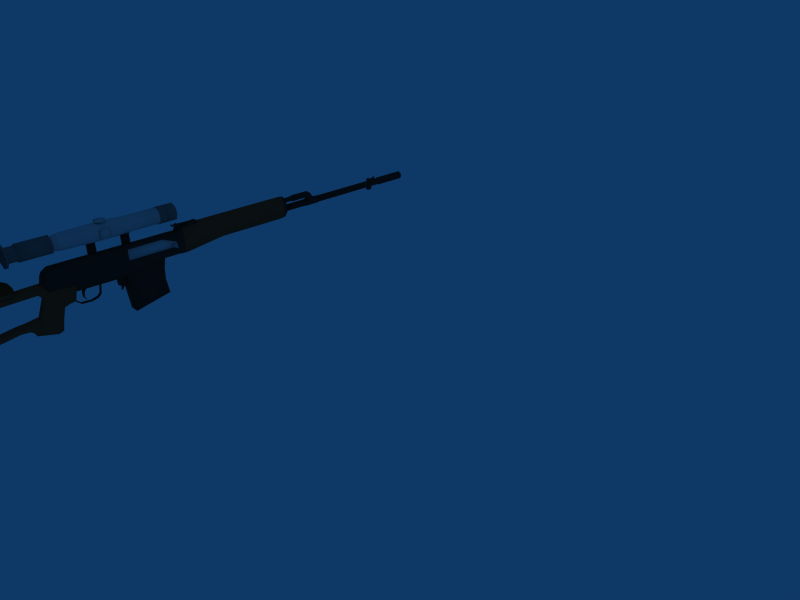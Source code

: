 # Source: dragunov.blend  (saved by Blender 2.91.10; exported with 4.5.12 LTS)
import bpy
from mathutils import Matrix  # noqa: F401  (used for matrix-valued properties, if any)

bpy.ops.wm.read_factory_settings(use_empty=True)
scene = bpy.context.scene
scene.name = 'Scene'

# ---- collections
col_collection_1 = bpy.data.collections.new('Collection 1'); scene.collection.children.link(col_collection_1)

# ---- materials (node trees are filled in below, after node groups)
mat_material = bpy.data.materials.new('Material')
mat_material.alpha_threshold = 0.0
mat_material.diffuse_color = (0.4836, 0.2507, 0.1655, 1.0)
mat_material.roughness = 0.5
mat_material.line_color = (0.0, 0.0, 0.0, 1.0)
mat_material_001 = bpy.data.materials.new('Material.001')
mat_material_001.alpha_threshold = 0.0
mat_material_001.diffuse_color = (0.1591, 0.1574, 0.1567, 1.0)
mat_material_001.roughness = 0.5
mat_material_001.line_color = (0.0, 0.0, 0.0, 1.0)
mat_material_002 = bpy.data.materials.new('Material.002')
mat_material_002.alpha_threshold = 0.0
mat_material_002.diffuse_color = (0.7635, 0.7635, 0.7635, 1.0)
mat_material_002.roughness = 0.5
mat_material_002.line_color = (0.0, 0.0, 0.0, 1.0)
mat_material_003 = bpy.data.materials.new('Material.003')
mat_material_003.alpha_threshold = 0.0
mat_material_003.diffuse_color = (0.42, 0.42, 0.42, 1.0)
mat_material_003.roughness = 0.5
mat_material_003.line_color = (0.0, 0.0, 0.0, 1.0)
mat_material_004 = bpy.data.materials.new('Material.004')
mat_material_004.alpha_threshold = 0.0
mat_material_004.diffuse_color = (0.2737, 0.1743, 0.09016, 1.0)
mat_material_004.roughness = 0.5
mat_material_004.line_color = (0.0, 0.0, 0.0, 1.0)

# ---- material node trees

# ---- world
world_world = bpy.data.worlds.new('World'); scene.world = world_world
world_world.color = (0.05656, 0.2208, 0.4)
world_world.use_sun_shadow = False
world_world.sun_shadow_jitter_overblur = 0.0
world_world.cycles.sampling_method = 'MANUAL'
world_world.cycles.sample_map_resolution = 256

# ---- cameras
cam_camera = bpy.data.cameras.new('Camera')
cam_camera.passepartout_alpha = 0.2
cam_camera.clip_end = 100.0
cam_camera.lens = 35.0
cam_camera.ortho_scale = 7.314
cam_camera.show_passepartout = False
cam_camera.show_safe_areas = True
cam_camera.dof.focus_distance = 0.0
cam_camera.dof.aperture_fstop = 128.0

# ---- lights
light_spot = bpy.data.lights.new('Spot', 'POINT')
light_spot.transmission_factor = 0.0
light_spot.cutoff_distance = 30.0
light_spot.energy = 100.0
light_spot.shadow_buffer_clip_start = 1.001
light_spot.shadow_soft_size = 1.0
light_spot.shadow_maximum_resolution = 0.006
light_spot.use_absolute_resolution = True
light_spot.cycles.use_multiple_importance_sampling = False

# ---- meshes
me_cube = bpy.data.meshes.new('Cube')
me_cube.from_pydata([(-4.784, -4.414, -0.005834), (-4.762, -4.414, -0.07551), (-4.918, -4.414, -0.07551), (-4.895, -4.414, -0.005834), (-4.84, -4.414, 0.02303), (-4.784, -4.953, -0.01724), (-4.762, -4.946, -0.07015), (-4.918, -4.946, -0.07015), (-4.895, -4.953, -0.01724), (-4.84, -4.955, 0.01162), (-4.762, -4.795, -0.07551), (-4.784, -4.795, -0.005834), (-4.918, -4.795, -0.07551), (-4.895, -4.795, -0.005834), (-4.84, -4.795, 0.02303), (-4.84, -4.001, 0.02303), (-4.895, -4.001, -0.005834), (-4.918, -4.001, -0.07551), (-4.762, -4.001, -0.07551), (-4.784, -4.001, -0.005834), (-4.769, -3.068, 0.01141), (-4.762, -3.068, -0.05826), (-4.918, -3.068, -0.05826), (-4.91, -3.068, 0.01141), (-4.84, -3.068, 0.04027), (-4.918, -3.068, -0.097), (-4.762, -3.068, -0.097), (-4.762, -4.0, -0.1143), (-4.918, -4.0, -0.1143), (-4.918, -4.795, -0.1143), (-4.762, -4.795, -0.1143), (-4.918, -4.943, -0.1143), (-4.762, -4.943, -0.1143), (-4.918, -4.415, -0.1128), (-4.762, -4.415, -0.1128), (-4.772, -4.415, -0.1461), (-4.918, -4.415, -0.1461), (-4.762, -4.93, -0.24), (-4.918, -4.93, -0.24), (-4.762, -4.786, -0.2514), (-4.918, -4.786, -0.2514), (-4.918, -4.0, -0.1443), (-4.772, -4.0, -0.1443), (-4.772, -3.068, -0.127), (-4.918, -3.068, -0.127), (-4.762, -4.757, -0.07551), (-4.784, -4.757, -0.005834), (-4.918, -4.757, -0.07551), (-4.895, -4.757, -0.005834), (-4.84, -4.757, 0.02303), (-4.918, -4.757, -0.1141), (-4.762, -4.757, -0.1141), (-4.772, -4.757, -0.1484), (-4.918, -4.757, -0.1484), (-4.762, -4.43, -0.07551), (-4.784, -4.43, -0.005834), (-4.918, -4.43, -0.07551), (-4.895, -4.43, -0.005834), (-4.84, -4.43, 0.02303), (-4.918, -4.431, -0.1129), (-4.762, -4.431, -0.1129), (-4.772, -4.431, -0.1474), (-4.918, -4.431, -0.1474), (-4.806, -4.415, -0.1561), (-4.806, -4.0, -0.1543), (-4.806, -3.068, -0.137), (-4.806, -4.757, -0.1584), (-4.806, -4.431, -0.1574), (-4.874, -4.415, -0.1625), (-4.874, -4.0, -0.1607), (-4.874, -3.068, -0.1435), (-4.874, -4.757, -0.1648), (-4.889, -4.431, -0.1639), (-4.918, -4.396, -0.4316), (-4.918, -3.984, -0.4298), (-4.918, -4.411, -0.433), (-4.874, -4.396, -0.4331), (-4.874, -3.984, -0.4313), (-4.889, -4.411, -0.4344), (-4.806, -4.785, -0.2448), (-4.874, -4.785, -0.2512), (-4.918, -3.995, -0.2416), (-4.918, -4.395, -0.2434), (-4.918, -4.41, -0.2448), (-4.874, -4.395, -0.2437), (-4.874, -3.995, -0.2419), (-4.889, -4.41, -0.245), (-4.762, -4.905, -0.4405), (-4.762, -4.753, -0.4454), (-4.918, -4.905, -0.4405), (-4.918, -4.753, -0.4454), (-4.874, -4.753, -0.4452), (-4.806, -4.753, -0.4387), (-4.762, -4.903, -0.5269), (-4.762, -4.676, -0.5298), (-4.918, -4.903, -0.5269), (-4.918, -4.676, -0.5298), (-4.874, -4.676, -0.5296), (-4.806, -4.676, -0.5231), (-4.918, -4.459, -0.5249), (-4.918, -3.98, -0.5231), (-4.918, -4.474, -0.5262), (-4.883, -4.459, -0.5264), (-4.887, -3.98, -0.5246), (-4.882, -4.471, -0.5277), (-4.762, -4.484, -0.5354), (-4.806, -4.477, -0.5287), (-4.762, -4.896, -0.6862), (-4.762, -4.668, -0.683), (-4.918, -4.896, -0.6862), (-4.918, -4.668, -0.683), (-4.918, -4.451, -0.6781), (-4.918, -3.932, -0.6182), (-4.918, -4.466, -0.6794), (-4.762, -4.466, -0.6791), (-4.883, -4.449, -0.6773), (-4.887, -3.931, -0.6181), (-4.882, -4.461, -0.6787), (-4.806, -4.465, -0.6776), (-4.762, -4.896, -0.7595), (-4.762, -4.655, -0.7467), (-4.918, -4.896, -0.7595), (-4.918, -4.655, -0.7467), (-4.918, -4.392, -0.7305), (-4.918, -3.854, -0.6649), (-4.918, -4.407, -0.7318), (-4.762, -4.407, -0.7314), (-4.882, -4.402, -0.731), (-4.887, -3.854, -0.6531), (-4.806, -4.406, -0.7299), (-4.762, -3.856, -0.6705), (-4.806, -3.855, -0.6572), (-4.762, -4.891, -0.8815), (-4.762, -4.628, -0.8475), (-4.918, -4.891, -0.8815), (-4.918, -4.628, -0.8475), (-4.918, -4.376, -0.8167), (-4.918, -3.843, -0.7348), (-4.918, -4.391, -0.818), (-4.762, -4.391, -0.8176), (-4.762, -3.845, -0.7404), (-4.789, -4.99, -0.05041), (-4.768, -4.983, -0.09893), (-4.911, -4.983, -0.09893), (-4.89, -4.99, -0.05041), (-4.84, -4.991, -0.02393), (-4.911, -4.98, -0.1394), (-4.768, -4.98, -0.1394), (-4.768, -4.968, -0.2547), (-4.911, -4.968, -0.2547), (-4.768, -4.946, -0.4386), (-4.911, -4.946, -0.4386), (-4.768, -4.944, -0.5179), (-4.911, -4.944, -0.5179), (-4.768, -4.937, -0.664), (-4.911, -4.937, -0.664), (-4.768, -4.938, -0.7312), (-4.911, -4.938, -0.7312), (-4.768, -4.933, -0.8411), (-4.911, -4.933, -0.8411), (-4.79, -4.885, -0.9062), (-4.79, -4.622, -0.8722), (-4.894, -4.885, -0.9062), (-4.894, -4.622, -0.8722), (-4.894, -4.385, -0.8426), (-4.894, -3.837, -0.7595), (-4.79, -4.385, -0.8423), (-4.79, -3.838, -0.765), (-4.794, -4.927, -0.8658), (-4.89, -4.927, -0.8658), (-4.762, -3.479, -0.6105), (-4.806, -3.478, -0.5972), (-4.887, -3.477, -0.5931), (-4.918, -3.477, -0.6049), (-4.918, -3.466, -0.6748), (-4.762, -3.468, -0.6804), (-4.894, -3.46, -0.6995), (-4.79, -3.462, -0.705), (-4.762, -3.308, -0.5996), (-4.806, -3.307, -0.5862), (-4.887, -3.305, -0.5815), (-4.918, -3.305, -0.5933), (-4.918, -3.305, -0.679), (-4.762, -3.308, -0.6853), (-4.894, -3.303, -0.7097), (-4.79, -3.306, -0.7159), (-4.762, -3.128, -0.5734), (-4.806, -3.127, -0.5591), (-4.887, -3.123, -0.5518), (-4.918, -3.123, -0.5634), (-4.918, -3.218, -0.7143), (-4.762, -3.218, -0.7129), (-4.894, -3.229, -0.7666), (-4.79, -3.234, -0.7765), (-4.738, -2.967, -0.004625), (-4.734, -2.912, -0.1062), (-4.945, -2.912, -0.1062), (-4.941, -2.967, -0.004625), (-4.84, -2.968, 0.04495), (-4.918, -2.992, -0.147), (-4.762, -2.992, -0.147), (-4.772, -2.989, -0.189), (-4.918, -2.989, -0.189), (-4.806, -3.002, -0.203), (-4.874, -3.004, -0.2121), (-4.772, -2.947, -0.2504), (-4.806, -2.998, -0.2488), (-4.874, -3.0, -0.2487), (-4.918, -2.947, -0.2504), (-4.806, -3.109, -0.5311), (-4.772, -3.074, -0.5583), (-4.874, -3.109, -0.531), (-4.918, -3.074, -0.5583), (-4.734, -2.512, -0.1351), (-4.772, -2.587, -0.3529), (-4.945, -2.512, -0.1351), (-4.918, -2.587, -0.3529), (-4.734, -2.458, -0.1621), (-4.772, -2.487, -0.3622), (-4.945, -2.458, -0.1621), (-4.918, -2.487, -0.3622), (-4.772, -2.729, -0.3124), (-4.734, -2.696, -0.1217), (-4.945, -2.696, -0.1217), (-4.918, -2.729, -0.3124), (-4.772, -2.604, -0.4354), (-4.772, -2.5, -0.4215), (-4.918, -2.5, -0.4215), (-4.918, -2.604, -0.4354), (-4.772, -2.705, -0.4582), (-4.918, -2.705, -0.4582), (-4.918, -3.207, -0.7732), (-4.894, -3.218, -0.8255), (-4.762, -3.208, -0.7718), (-4.79, -3.218, -0.8252), (-4.918, -2.835, -0.8721), (-4.894, -2.873, -0.9145), (-4.762, -2.834, -0.8723), (-4.79, -2.873, -0.9143), (-4.806, -3.054, -0.3899), (-4.772, -3.01, -0.4043), (-4.874, -3.055, -0.3898), (-4.918, -3.01, -0.4043), (-4.772, -2.778, -0.6584), (-4.918, -2.778, -0.6584), (-4.819, -2.598, -0.4591), (-4.819, -2.515, -0.4426), (-4.869, -2.515, -0.4426), (-4.869, -2.598, -0.4591), (-4.819, -2.686, -0.4929), (-4.869, -2.686, -0.4929), (-4.819, -2.745, -0.7067), (-4.816, -2.784, -0.896), (-4.869, -2.745, -0.7067), (-4.869, -2.784, -0.8958), (-4.846, -4.622, -0.1359), (-4.846, -4.595, -0.1359), (-4.869, -4.582, -0.1359), (-4.893, -4.595, -0.1359), (-4.893, -4.622, -0.1359), (-4.869, -4.636, -0.1359), (-4.846, -4.622, -0.5667), (-4.846, -4.595, -0.5667), (-4.869, -4.582, -0.5667), (-4.893, -4.595, -0.5667), (-4.893, -4.622, -0.5667), (-4.869, -4.636, -0.5667), (-4.869, -4.609, -0.1359), (-4.869, -4.609, -0.5667), (-4.762, -0.5287, 0.2627), (-4.729, -0.5287, 0.1898), (-4.95, -0.5287, 0.1898), (-4.918, -0.5287, 0.2627), (-4.84, -0.5287, 0.2928), (-4.762, -2.811, 0.2627), (-4.729, -2.811, 0.1898), (-4.95, -2.811, 0.1898), (-4.918, -2.811, 0.2627), (-4.84, -2.811, 0.2928), (-4.84, -2.811, 0.1898), (-4.84, -2.949, 0.123), (-4.84, -2.918, 0.226), (-4.918, -2.911, 0.1958), (-4.95, -2.932, 0.123), (-4.729, -2.932, 0.123), (-4.762, -2.911, 0.1958), (-4.76, -3.002, -0.1241), (-4.919, -3.002, -0.1241), (-4.84, -3.019, -0.1241), (-4.95, -2.811, -0.02159), (-4.729, -2.811, -0.02159), (-4.95, -0.5287, -0.01996), (-4.729, -0.5287, -0.01996), (-4.936, -2.813, -0.1203), (-4.95, -0.5306, -0.118), (-4.744, -2.813, -0.1203), (-4.729, -0.5306, -0.118), (-4.729, -2.446, 0.2343), (-4.762, -2.446, 0.2627), (-4.95, -2.446, 0.2343), (-4.918, -2.446, 0.2627), (-4.84, -2.446, 0.2928), (-4.95, -2.446, -0.02133), (-4.729, -2.446, -0.02133), (-4.936, -2.445, -0.1211), (-4.744, -2.445, -0.1211), (-4.729, -0.845, 0.2278), (-4.762, -0.845, 0.2627), (-4.95, -0.845, 0.2278), (-4.918, -0.845, 0.2627), (-4.84, -0.845, 0.2928), (-4.95, -0.845, 0.01783), (-4.729, -0.845, 0.01783), (-4.95, -0.8464, -0.1185), (-4.729, -0.8464, -0.1185), (-4.729, -1.495, 0.2278), (-4.762, -1.565, 0.2627), (-4.95, -1.495, 0.2278), (-4.918, -1.565, 0.2627), (-4.84, -1.565, 0.2928), (-4.95, -1.495, 0.01731), (-4.729, -1.495, 0.01731), (-4.95, -1.566, -0.1197), (-4.729, -1.566, -0.1197), (-4.906, -2.729, -0.1819), (-4.773, -2.729, -0.1819), (-4.92, -2.445, -0.2511), (-4.759, -2.445, -0.2511), (-4.95, -1.566, -0.2497), (-4.729, -1.566, -0.2497), (-4.927, -0.5306, -0.1386), (-4.752, -0.5306, -0.1386), (-4.927, -0.8464, -0.1391), (-4.752, -0.8464, -0.1391), (-4.757, -0.5201, 0.2768), (-4.723, -0.5201, 0.1999), (-4.956, -0.5201, 0.1999), (-4.922, -0.5201, 0.2768), (-4.84, -0.5201, 0.3087), (-4.956, -0.5201, -0.02147), (-4.723, -0.5201, -0.02147), (-4.956, -0.5221, -0.1249), (-4.723, -0.5221, -0.1249), (-4.932, -0.5221, -0.1467), (-4.748, -0.5221, -0.1467), (-4.757, -0.4201, 0.2768), (-4.723, -0.4201, 0.1999), (-4.956, -0.4201, 0.1999), (-4.922, -0.4201, 0.2768), (-4.84, -0.4201, 0.3087), (-4.956, -0.4201, -0.02147), (-4.723, -0.4201, -0.02147), (-4.956, -0.4221, -0.1249), (-4.723, -0.4221, -0.1249), (-4.932, -0.4221, -0.1467), (-4.748, -0.4221, -0.1467), (-4.755, -0.4101, 0.2834), (-4.72, -0.4101, 0.2042), (-4.924, -0.4101, 0.2834), (-4.96, -0.4101, 0.2042), (-4.84, -0.4101, 0.3163), (-4.96, -0.4101, -0.02402), (-4.72, -0.4101, -0.02402), (-4.96, -0.4121, -0.1307), (-4.72, -0.4121, -0.1307), (-4.934, -0.4121, -0.1531), (-4.745, -0.4121, -0.1531), (-4.755, -0.01008, 0.3291), (-4.702, -0.01008, 0.2498), (-4.924, -0.01008, 0.3291), (-4.977, -0.01008, 0.2498), (-4.84, -0.01008, 0.3619), (-4.99, -0.01008, 0.0102), (-4.689, -0.01008, 0.0102), (-4.913, -0.01212, -0.09644), (-4.766, -0.01212, -0.09644), (-4.898, -0.01212, -0.1189), (-4.781, -0.01212, -0.1189), (-4.702, 0.3899, 0.2498), (-4.755, 0.3899, 0.3291), (-4.977, 0.3899, 0.2498), (-4.924, 0.3899, 0.3291), (-4.84, 0.3899, 0.3619), (-4.99, 0.3899, 0.06151), (-4.689, 0.3899, 0.06151), (-4.913, 0.3879, -0.04512), (-4.766, 0.3879, -0.04512), (-4.898, 0.3879, -0.06756), (-4.781, 0.3879, -0.06756), (-4.702, 1.76, 0.2498), (-4.755, 1.76, 0.3291), (-4.977, 1.76, 0.2498), (-4.924, 1.76, 0.3291), (-4.84, 1.76, 0.3619), (-4.99, 1.76, 0.06151), (-4.689, 1.76, 0.06151), (-4.913, 1.758, -0.04512), (-4.766, 1.758, -0.04512), (-4.898, 1.758, -0.06756), (-4.781, 1.758, -0.06756), (-4.94, -0.8357, -0.115), (-4.94, -0.8765, -0.3146), (-4.94, -1.565, -0.3146), (-4.94, -1.565, -0.115), (-4.74, -0.8357, -0.115), (-4.74, -0.8765, -0.3146), (-4.74, -1.565, -0.3146), (-4.74, -1.565, -0.115), (-4.74, -1.565, -0.5246), (-4.74, -0.8862, -0.5246), (-4.94, -1.565, -0.5246), (-4.94, -0.8862, -0.5246), (-4.94, -0.8406, -0.805), (-4.94, -1.513, -0.9517), (-4.74, -0.8406, -0.805), (-4.74, -1.513, -0.9517), (-4.882, -1.568, -0.2406), (-4.882, -1.568, -0.411), (-4.882, -1.711, -0.411), (-4.882, -1.711, -0.2406), (-4.797, -1.568, -0.2406), (-4.797, -1.568, -0.411), (-4.797, -1.711, -0.411), (-4.797, -1.711, -0.2406), (-4.858, -1.59, -0.4083), (-4.858, -1.635, -0.4689), (-4.858, -1.659, -0.4393), (-4.858, -1.686, -0.3973), (-4.821, -1.59, -0.4083), (-4.821, -1.635, -0.4689), (-4.821, -1.659, -0.4393), (-4.821, -1.686, -0.3973), (-4.821, -1.676, -0.5048), (-4.821, -1.668, -0.507), (-4.858, -1.676, -0.5048), (-4.858, -1.668, -0.507), (-4.869, -2.473, -0.4526), (-4.869, -2.482, -0.4595), (-4.869, -2.509, -0.3744), (-4.869, -2.5, -0.3673), (-4.81, -2.473, -0.4526), (-4.81, -2.482, -0.4595), (-4.81, -2.509, -0.3744), (-4.81, -2.5, -0.3673), (-4.81, -2.401, -0.5256), (-4.81, -2.396, -0.5157), (-4.869, -2.401, -0.5256), (-4.869, -2.396, -0.5157), (-4.869, -2.223, -0.5254), (-4.869, -2.22, -0.536), (-4.81, -2.223, -0.5254), (-4.81, -2.22, -0.536), (-4.81, -2.102, -0.5045), (-4.81, -2.11, -0.4966), (-4.869, -2.102, -0.5045), (-4.869, -2.11, -0.4966), (-4.869, -2.059, -0.4498), (-4.869, -2.048, -0.4516), (-4.81, -2.059, -0.4498), (-4.81, -2.048, -0.4516), (-4.81, -2.012, -0.2391), (-4.81, -2.022, -0.2372), (-4.869, -2.012, -0.2391), (-4.869, -2.022, -0.2372), (-4.855, -2.243, -0.2354), (-4.855, -2.314, -0.325), (-4.855, -2.351, -0.3213), (-4.855, -2.306, -0.224), (-4.824, -2.243, -0.2354), (-4.824, -2.314, -0.325), (-4.824, -2.351, -0.3213), (-4.824, -2.306, -0.224), (-4.824, -2.351, -0.4191), (-4.824, -2.33, -0.4166), (-4.855, -2.351, -0.4191), (-4.855, -2.33, -0.4166), (-4.855, -2.297, -0.4791), (-4.855, -2.3, -0.4816), (-4.824, -2.297, -0.4791), (-4.824, -2.3, -0.4816), (-4.706, 1.77, 0.2466), (-4.757, 1.77, 0.3238), (-4.973, 1.77, 0.2466), (-4.922, 1.77, 0.3238), (-4.84, 1.77, 0.3558), (-4.986, 1.77, 0.06327), (-4.693, 1.77, 0.06327), (-4.911, 1.768, -0.04058), (-4.768, 1.768, -0.04058), (-4.896, 1.768, -0.06242), (-4.783, 1.768, -0.06242), (-4.712, 1.83, 0.2413), (-4.761, 1.83, 0.315), (-4.967, 1.83, 0.2413), (-4.918, 1.83, 0.315), (-4.84, 1.83, 0.3455), (-4.98, 1.83, 0.06624), (-4.7, 1.83, 0.06624), (-4.908, 1.828, -0.03291), (-4.771, 1.828, -0.03291), (-4.894, 1.828, -0.05376), (-4.786, 1.828, -0.05376), (-4.889, 1.809, 0.1423), (-4.909, 1.809, 0.09338), (-4.889, 1.809, 0.04446), (-4.84, 1.809, 0.02419), (-4.791, 1.809, 0.04446), (-4.77, 1.809, 0.09338), (-4.791, 1.809, 0.1423), (-4.84, 1.809, 0.1626), (-4.889, 4.358, 0.1423), (-4.909, 4.358, 0.09338), (-4.889, 4.358, 0.04446), (-4.84, 4.358, 0.02419), (-4.791, 4.358, 0.04446), (-4.77, 4.358, 0.09338), (-4.791, 4.358, 0.1423), (-4.84, 4.358, 0.1626), (-4.84, 1.809, 0.09338), (-4.806, 1.997, 0.2892), (-4.793, 1.997, 0.256), (-4.806, 1.997, 0.2227), (-4.84, 1.997, 0.209), (-4.873, 1.997, 0.2227), (-4.887, 1.997, 0.256), (-4.873, 1.997, 0.2892), (-4.84, 1.997, 0.303), (-4.806, 1.812, 0.2892), (-4.793, 1.812, 0.256), (-4.806, 1.812, 0.2227), (-4.84, 1.812, 0.209), (-4.873, 1.812, 0.2227), (-4.887, 1.812, 0.256), (-4.873, 1.812, 0.2892), (-4.84, 1.812, 0.303), (-4.84, 1.812, 0.256), (-4.84, 2.002, 0.3067), (-4.875, 2.002, 0.2918), (-4.89, 2.002, 0.256), (-4.875, 2.002, 0.2201), (-4.84, 2.002, 0.2052), (-4.804, 2.002, 0.2201), (-4.789, 2.002, 0.256), (-4.804, 2.002, 0.2918), (-4.804, 2.062, 0.2918), (-4.789, 2.062, 0.256), (-4.804, 2.062, 0.2201), (-4.84, 2.062, 0.2052), (-4.875, 2.062, 0.2201), (-4.89, 2.062, 0.256), (-4.875, 2.062, 0.2918), (-4.84, 2.062, 0.3067), (-4.84, 2.065, 0.3198), (-4.885, 2.065, 0.3011), (-4.903, 2.065, 0.256), (-4.885, 2.065, 0.2109), (-4.84, 2.065, 0.1922), (-4.794, 2.065, 0.2109), (-4.776, 2.065, 0.256), (-4.794, 2.065, 0.3011), (-4.794, 2.415, 0.3011), (-4.776, 2.415, 0.256), (-4.787, 2.415, 0.2109), (-4.892, 2.415, 0.2109), (-4.903, 2.415, 0.256), (-4.885, 2.415, 0.3011), (-4.84, 2.415, 0.3198), (-4.84, 2.5, 0.2281), (-4.84, 2.477, 0.2876), (-4.885, 2.484, 0.2701), (-4.903, 2.5, 0.2281), (-4.776, 2.5, 0.2281), (-4.794, 2.484, 0.2701), (-4.776, 2.407, 0.256), (-4.794, 2.407, 0.3011), (-4.794, 2.407, 0.2109), (-4.84, 2.395, 0.1922), (-4.885, 2.407, 0.2109), (-4.903, 2.407, 0.256), (-4.885, 2.407, 0.3011), (-4.84, 2.407, 0.3198), (-4.84, 2.519, 0.2053), (-4.903, 2.519, 0.2053), (-4.776, 2.519, 0.2053), (-4.84, 2.647, 0.1076), (-4.883, 2.647, 0.1076), (-4.796, 2.647, 0.1076), (-4.795, 2.415, 0.1106), (-4.884, 2.415, 0.1106), (-4.801, 2.407, 0.1069), (-4.878, 2.407, 0.1069), (-4.84, 2.395, 0.1082), (-4.784, 2.658, 0.1491), (-4.761, 2.658, 0.09389), (-4.784, 2.658, 0.03865), (-4.84, 2.658, 0.01577), (-4.895, 2.658, 0.03865), (-4.918, 2.658, 0.09389), (-4.895, 2.658, 0.1491), (-4.84, 2.658, 0.172), (-4.784, 2.38, 0.1491), (-4.761, 2.38, 0.09389), (-4.784, 2.38, 0.03865), (-4.84, 2.38, 0.01577), (-4.895, 2.38, 0.03865), (-4.918, 2.38, 0.09389), (-4.895, 2.38, 0.1491), (-4.84, 2.38, 0.172), (-4.84, 2.658, 0.09389), (-4.84, 2.38, 0.09389), (-4.84, 4.368, 0.1763), (-4.781, 4.368, 0.152), (-4.757, 4.368, 0.09338), (-4.781, 4.368, 0.03477), (-4.84, 4.368, 0.01049), (-4.898, 4.368, 0.03477), (-4.922, 4.368, 0.09338), (-4.898, 4.368, 0.152), (-4.898, 4.968, 0.152), (-4.922, 4.968, 0.09338), (-4.898, 4.968, 0.03477), (-4.84, 4.968, 0.01049), (-4.781, 4.968, 0.03477), (-4.757, 4.968, 0.09338), (-4.781, 4.968, 0.152), (-4.84, 4.968, 0.1763), (-4.84, 4.99, 0.09338), (-4.84, 4.99, 0.1672), (-4.787, 4.99, 0.1456), (-4.766, 4.99, 0.09338), (-4.787, 4.99, 0.04117), (-4.84, 4.99, 0.01955), (-4.892, 4.99, 0.04117), (-4.913, 4.99, 0.09338), (-4.892, 4.99, 0.1456), (-4.891, -0.04896, 0.3057), (-4.891, -0.1117, 0.3812), (-4.891, -0.5213, 0.3318), (-4.891, -0.5242, 0.2546), (-4.788, -0.04896, 0.3057), (-4.788, -0.1117, 0.3812), (-4.788, -0.5213, 0.3318), (-4.788, -0.5242, 0.2546), (-4.873, -0.1111, 0.3756), (-4.873, -0.1111, 0.3662), (-4.873, -0.5845, 0.3759), (-4.873, -0.5845, 0.3854), (-4.806, -0.1111, 0.3756), (-4.806, -0.1111, 0.3662), (-4.806, -0.5845, 0.3759), (-4.806, -0.5845, 0.3854), (-4.873, -0.575, 0.3759), (-4.873, -0.575, 0.3854), (-4.806, -0.575, 0.3759), (-4.806, -0.575, 0.3854), (-4.806, -0.575, 0.3992), (-4.873, -0.575, 0.3992), (-4.806, -0.5845, 0.3992), (-4.873, -0.5845, 0.3992), (-4.852, -0.1111, 0.3662), (-4.852, -0.1111, 0.3756), (-4.852, -0.5845, 0.3759), (-4.852, -0.5845, 0.3854), (-4.852, -0.575, 0.3759), (-4.852, -0.575, 0.3854), (-4.852, -0.575, 0.3992), (-4.852, -0.5845, 0.3992), (-4.828, -0.1111, 0.3662), (-4.828, -0.1111, 0.3756), (-4.828, -0.5845, 0.3759), (-4.828, -0.5845, 0.3854), (-4.828, -0.575, 0.3759), (-4.828, -0.575, 0.3854), (-4.828, -0.575, 0.3992), (-4.828, -0.5845, 0.3992), (-4.903, -0.4611, 0.3854), (-4.903, -0.4461, 0.3624), (-4.903, -0.4611, 0.3363), (-4.903, -0.4913, 0.3363), (-4.903, -0.5063, 0.3624), (-4.903, -0.4913, 0.3854), (-4.776, -0.4611, 0.3854), (-4.776, -0.4461, 0.3624), (-4.776, -0.4611, 0.3363), (-4.776, -0.4913, 0.3363), (-4.776, -0.5063, 0.3624), (-4.776, -0.4913, 0.3854), (-4.903, -0.4762, 0.3624), (-4.776, -0.4762, 0.3624), (-4.854, 4.25, 0.1919), (-4.854, 4.249, 0.06507), (-4.854, 4.047, 0.06507), (-4.854, 4.047, 0.193), (-4.825, 4.25, 0.1919), (-4.825, 4.249, 0.06507), (-4.825, 4.047, 0.06507), (-4.825, 4.047, 0.193), (-4.868, 4.138, -0.03107), (-4.868, 4.046, -0.03107), (-4.811, 4.138, -0.03107), (-4.811, 4.046, -0.03107), (-4.811, 4.046, 0.03893), (-4.811, 4.138, 0.03893), (-4.868, 4.046, 0.03893), (-4.868, 4.138, 0.03893), (-4.854, 4.11, 0.06507), (-4.854, 4.11, 0.1928), (-4.825, 4.11, 0.06507), (-4.825, 4.11, 0.1928), (-4.854, 4.202, 0.06507), (-4.854, 4.202, 0.1922), (-4.825, 4.202, 0.06507), (-4.825, 4.202, 0.1922), (-4.825, 4.1, 0.2138), (-4.854, 4.1, 0.2138), (-4.825, 4.047, 0.2141), (-4.854, 4.047, 0.2141), (-4.825, 4.217, 0.2152), (-4.854, 4.217, 0.2152), (-4.825, 4.25, 0.2149), (-4.854, 4.25, 0.2149), (-4.909, 1.857, 0.288), (-4.909, 1.857, -0.000541), (-4.909, 1.812, -0.000541), (-4.909, 1.812, 0.288), (-4.77, 1.857, 0.288), (-4.77, 1.857, -0.0005411), (-4.77, 1.812, -0.000541), (-4.77, 1.812, 0.288), (-4.84, 1.86, -0.01794), (-4.84, 1.86, 0.3054), (-4.84, 1.809, -0.01794), (-4.84, 1.809, 0.3054), (-4.959, -1.342, 0.4612), (-4.959, -1.342, 0.06581), (-4.959, -1.486, 0.06581), (-4.959, -1.486, 0.4612), (-4.923, -1.342, 0.4612), (-4.923, -1.342, 0.06581), (-4.923, -1.486, 0.06581), (-4.923, -1.486, 0.4612), (-4.923, -2.093, 0.4612), (-4.923, -2.093, 0.06581), (-4.923, -1.949, 0.06581), (-4.923, -1.949, 0.4612), (-4.959, -2.093, 0.4612), (-4.959, -2.093, 0.06581), (-4.959, -1.949, 0.06581), (-4.959, -1.949, 0.4612), (-4.959, -2.157, 0.7609), (-5.009, -2.157, 0.6411), (-4.959, -2.157, 0.5213), (-4.84, -2.157, 0.4717), (-4.72, -2.157, 0.5213), (-4.67, -2.157, 0.6411), (-4.72, -2.157, 0.7609), (-4.84, -2.157, 0.8105), (-4.959, -1.619, 0.7609), (-5.009, -1.619, 0.6411), (-4.959, -1.619, 0.5213), (-4.84, -1.619, 0.4717), (-4.72, -1.619, 0.5213), (-4.67, -1.619, 0.6411), (-4.72, -1.619, 0.7609), (-4.84, -1.619, 0.8105), (-4.84, -2.209, 0.8023), (-4.726, -2.209, 0.7551), (-4.678, -2.209, 0.6411), (-4.726, -2.209, 0.5271), (-4.84, -2.209, 0.4799), (-4.954, -2.209, 0.5271), (-5.001, -2.209, 0.6411), (-4.954, -2.209, 0.7551), (-4.954, -2.514, 0.7551), (-5.001, -2.514, 0.6411), (-4.954, -2.514, 0.5271), (-4.84, -2.514, 0.4799), (-4.726, -2.514, 0.5271), (-4.678, -2.514, 0.6411), (-4.726, -2.514, 0.7551), (-4.84, -2.514, 0.8023), (-4.84, -2.687, 0.7688), (-4.749, -2.687, 0.7314), (-4.712, -2.687, 0.6411), (-4.749, -2.687, 0.5509), (-4.84, -2.687, 0.5135), (-4.93, -2.687, 0.5509), (-4.967, -2.687, 0.6411), (-4.93, -2.687, 0.7314), (-4.955, -2.699, 0.7565), (-5.003, -2.699, 0.6411), (-4.955, -2.699, 0.5257), (-4.84, -2.699, 0.4779), (-4.724, -2.699, 0.5257), (-4.676, -2.699, 0.6411), (-4.724, -2.699, 0.7565), (-4.84, -2.699, 0.8043), (-4.84, -3.212, 0.8043), (-4.724, -3.212, 0.7565), (-4.676, -3.212, 0.6411), (-4.724, -3.212, 0.5257), (-4.84, -3.212, 0.4779), (-4.955, -3.212, 0.5257), (-5.003, -3.212, 0.6411), (-4.955, -3.212, 0.7565), (-4.938, -3.226, 0.7397), (-4.979, -3.226, 0.6411), (-4.938, -3.226, 0.5425), (-4.84, -3.226, 0.5017), (-4.741, -3.226, 0.5425), (-4.7, -3.226, 0.6411), (-4.741, -3.226, 0.7397), (-4.84, -3.226, 0.7805), (-4.84, -3.385, 0.7805), (-4.741, -3.385, 0.7397), (-4.7, -3.385, 0.6411), (-4.741, -3.385, 0.5425), (-4.84, -3.385, 0.5017), (-4.938, -3.385, 0.5425), (-4.979, -3.385, 0.6411), (-4.938, -3.385, 0.7397), (-4.987, -3.414, 0.789), (-5.049, -3.414, 0.6411), (-4.987, -3.414, 0.4932), (-4.84, -3.414, 0.432), (-4.692, -3.414, 0.4932), (-4.63, -3.414, 0.6411), (-4.692, -3.414, 0.789), (-4.84, -3.414, 0.8502), (-4.84, -3.439, 0.8502), (-4.692, -3.439, 0.789), (-4.63, -3.439, 0.6411), (-4.692, -3.439, 0.4932), (-4.84, -3.439, 0.432), (-4.987, -3.439, 0.4932), (-5.049, -3.439, 0.6411), (-4.987, -3.439, 0.789), (-4.84, -1.517, 0.7965), (-4.73, -1.517, 0.751), (-4.684, -1.517, 0.6411), (-4.73, -1.517, 0.5312), (-4.84, -1.517, 0.4857), (-4.949, -1.517, 0.5312), (-4.995, -1.517, 0.6411), (-4.949, -1.517, 0.751), (-4.949, -0.8319, 0.751), (-4.995, -0.8319, 0.6411), (-4.949, -0.8319, 0.5312), (-4.84, -0.8319, 0.4857), (-4.73, -0.8319, 0.5312), (-4.684, -0.8319, 0.6411), (-4.73, -0.8319, 0.751), (-4.84, -0.8319, 0.7965), (-4.84, -0.8234, 0.8069), (-4.722, -0.8234, 0.7584), (-4.674, -0.8234, 0.6411), (-4.722, -0.8234, 0.5239), (-4.84, -0.8234, 0.4753), (-4.957, -0.8234, 0.5239), (-5.005, -0.8234, 0.6411), (-4.957, -0.8234, 0.7584), (-4.957, -0.7097, 0.7584), (-5.005, -0.7097, 0.6411), (-4.957, -0.7097, 0.5239), (-4.84, -0.7097, 0.4753), (-4.722, -0.7097, 0.5239), (-4.674, -0.7097, 0.6411), (-4.722, -0.7097, 0.7584), (-4.84, -0.7097, 0.8069), (-4.84, -0.6905, 0.7865), (-4.737, -0.6905, 0.7439), (-4.694, -0.6905, 0.6411), (-4.737, -0.6905, 0.5383), (-4.84, -0.6905, 0.4958), (-4.942, -0.6905, 0.5383), (-4.985, -0.6905, 0.6411), (-4.942, -0.6905, 0.7439), (-4.956, -0.6712, 0.7572), (-5.004, -0.6712, 0.6411), (-4.956, -0.6712, 0.525), (-4.84, -0.6712, 0.4769), (-4.723, -0.6712, 0.525), (-4.675, -0.6712, 0.6411), (-4.723, -0.6712, 0.7572), (-4.84, -0.6712, 0.8053), (-4.84, -0.5134, 0.8053), (-4.723, -0.5134, 0.7572), (-4.675, -0.5134, 0.6411), (-4.723, -0.5134, 0.525), (-4.84, -0.5134, 0.4769), (-4.956, -0.5134, 0.525), (-5.004, -0.5134, 0.6411), (-4.956, -0.5134, 0.7572), (-4.934, -1.325, 0.5032), (-4.934, -1.325, 0.44), (-4.934, -2.123, 0.44), (-4.934, -2.123, 0.5032), (-4.915, -1.325, 0.5032), (-4.915, -1.325, 0.44), (-4.915, -2.123, 0.44), (-4.915, -2.123, 0.5032), (-4.96, -3.428, 0.1456), (-4.96, -3.419, -0.008939), (-4.96, -4.388, -0.008939), (-4.96, -4.373, 0.1514), (-4.719, -3.428, 0.1456), (-4.719, -3.419, -0.008939), (-4.719, -4.388, -0.008939), (-4.719, -4.373, 0.1514), (-4.96, -3.904, -0.008939), (-4.96, -3.904, 0.2113), (-4.719, -3.904, -0.008939), (-4.719, -3.904, 0.2113), (-4.96, -4.291, -0.008939), (-4.96, -4.291, 0.2011), (-4.719, -4.291, -0.008939), (-4.719, -4.291, 0.2011), (-4.96, -3.516, -0.008939), (-4.96, -3.516, 0.2011), (-4.719, -3.516, -0.008939), (-4.719, -3.516, 0.2011), (-4.84, -3.419, -0.008939), (-4.84, -3.428, 0.1456), (-4.84, -4.388, -0.008939), (-4.84, -4.373, 0.1514), (-4.84, -3.904, -0.008939), (-4.84, -3.904, 0.2113), (-4.84, -4.291, -0.008939), (-4.84, -4.291, 0.2011), (-4.84, -3.516, -0.008939), (-4.84, -3.516, 0.2011), (-5.007, -3.424, 0.05368), (-5.007, -4.38, 0.0566), (-4.672, -3.424, 0.05368), (-4.672, -4.38, 0.0566), (-5.007, -3.904, 0.08654), (-4.672, -3.904, 0.08654), (-5.007, -4.291, 0.08146), (-4.672, -4.291, 0.08146), (-5.007, -3.516, 0.08146), (-4.672, -3.516, 0.08146), (-4.84, -3.424, 0.08389), (-4.84, -4.38, 0.08681), (-4.729, -0.5587, 0.1123), (-4.762, -0.5587, 0.2627), (-4.95, -0.5587, 0.1123), (-4.918, -0.5587, 0.2627), (-4.84, -0.5587, 0.2928), (-4.95, -0.5587, 0.01803), (-4.729, -0.5587, 0.01803), (-4.95, -0.5606, -0.118), (-4.729, -0.5606, -0.118), (-4.927, -0.5606, -0.1387), (-4.752, -0.5606, -0.1387), (-4.751, -0.5587, 0.01803), (-4.751, -0.5587, 0.1123), (-4.751, -1.495, 0.01731), (-4.751, -1.495, 0.2278), (-4.751, -0.845, 0.01783), (-4.751, -0.845, 0.2278), (-4.751, -0.8567, 0.2278), (-4.751, -0.8567, 0.01783), (-4.751, -1.576, 0.2278), (-4.751, -1.576, 0.01731), (-4.766, -0.5378, 0.1491), (-4.751, -0.5412, 0.01803), (-4.731, -0.5412, 0.01803), (-4.745, -0.5378, 0.1491), (-4.731, -1.576, 0.01731), (-4.731, -1.576, 0.2278), (-4.731, -0.8567, 0.01783), (-4.731, -0.8567, 0.2278), (-4.75, -0.612, 0.08335), (-4.75, -0.612, 0.02579), (-4.75, -0.6644, 0.02579), (-4.75, -0.6644, 0.08335), (-4.693, -0.6296, 0.07669), (-4.693, -0.6296, 0.03245), (-4.693, -0.6613, 0.03245), (-4.693, -0.6613, 0.07669), (-4.651, -0.6519, 0.07151), (-4.651, -0.6519, 0.03763), (-4.651, -0.634, 0.03763), (-4.651, -0.634, 0.07151), (-4.603, -0.6176, 0.06665), (-4.603, -0.6176, 0.04249), (-4.603, -0.6253, 0.04249), (-4.603, -0.6253, 0.06665), (-4.669, -1.765, 0.7169), (-4.669, -1.734, 0.6412), (-4.669, -1.765, 0.5656), (-4.669, -1.841, 0.5343), (-4.669, -1.916, 0.5656), (-4.669, -1.948, 0.6412), (-4.669, -1.916, 0.7169), (-4.669, -1.841, 0.7482), (-4.651, -1.765, 0.7169), (-4.651, -1.734, 0.6412), (-4.651, -1.765, 0.5656), (-4.651, -1.841, 0.5343), (-4.651, -1.916, 0.5656), (-4.651, -1.948, 0.6412), (-4.651, -1.916, 0.7169), (-4.651, -1.841, 0.7482), (-4.669, -1.841, 0.6412), (-4.651, -1.841, 0.6412), (-4.839, -1.841, 0.8102), (-4.839, -1.841, 0.8363), (-4.732, -1.841, 0.8102), (-4.763, -1.916, 0.8102), (-4.839, -1.948, 0.8102), (-4.915, -1.916, 0.8102), (-4.946, -1.841, 0.8102), (-4.915, -1.765, 0.8102), (-4.839, -1.734, 0.8102), (-4.763, -1.765, 0.8102), (-4.732, -1.841, 0.8363), (-4.763, -1.916, 0.8363), (-4.839, -1.948, 0.8363), (-4.915, -1.916, 0.8363), (-4.946, -1.841, 0.8363), (-4.915, -1.765, 0.8363), (-4.839, -1.734, 0.8363), (-4.763, -1.765, 0.8363), (-4.839, -1.948, 0.8102)], [(275, 279), (276, 279)], [(11, 5, 6, 10), (12, 7, 8, 13), (13, 8, 9, 14), (14, 9, 5, 11), (4, 0, 19, 15), (3, 4, 15, 16), (2, 3, 16, 17), (0, 1, 18, 19), (19, 18, 21, 20), (17, 16, 23, 22), (16, 15, 24, 23), (15, 19, 20, 24), (17, 22, 25, 28), (21, 18, 27, 26), (18, 1, 34, 27), (2, 17, 28, 33), (12, 29, 31, 7), (10, 6, 32, 30), (32, 37, 39, 30), (31, 29, 40, 38), (33, 28, 41, 36), (27, 34, 35, 42), (26, 27, 42, 43), (28, 25, 44, 41), (46, 11, 10, 45), (47, 12, 13, 48), (48, 13, 14, 49), (49, 14, 11, 46), (47, 50, 29, 12), (45, 10, 30, 51), (30, 39, 52, 51), (29, 50, 53, 40), (0, 55, 54, 1), (55, 46, 45, 54), (2, 56, 57, 3), (56, 47, 48, 57), (3, 57, 58, 4), (57, 48, 49, 58), (55, 0, 4, 58), (58, 49, 46, 55), (2, 33, 59, 56), (56, 59, 50, 47), (1, 54, 60, 34), (54, 45, 51, 60), (51, 52, 61, 60), (60, 61, 35, 34), (50, 59, 62, 53), (59, 33, 36, 62), (42, 35, 63, 64), (43, 42, 64, 65), (52, 66, 67, 61), (61, 67, 63, 35), (64, 63, 68, 69), (65, 64, 69, 70), (67, 66, 71, 72), (63, 67, 72, 68), (53, 62, 72, 71), (71, 66, 79, 80), (39, 79, 66, 52), (40, 53, 71, 80), (41, 81, 82, 36), (81, 74, 73, 82), (36, 82, 83, 62), (82, 73, 75, 83), (68, 84, 85, 69), (84, 76, 77, 85), (72, 86, 84, 68), (86, 78, 76, 84), (62, 83, 86, 72), (83, 75, 78, 86), (39, 37, 87, 88), (38, 40, 90, 89), (80, 79, 92, 91), (79, 39, 88, 92), (40, 80, 91, 90), (74, 81, 85, 77), (41, 69, 85, 81), (41, 44, 70, 69), (88, 87, 93, 94), (89, 90, 96, 95), (91, 92, 98, 97), (92, 88, 94, 98), (90, 91, 97, 96), (73, 74, 100, 99), (75, 73, 99, 101), (77, 76, 102, 103), (76, 78, 104, 102), (78, 75, 101, 104), (74, 77, 103, 100), (96, 97, 104, 101), (98, 94, 105, 106), (97, 98, 106, 104), (94, 93, 107, 108), (95, 96, 110, 109), (99, 100, 112, 111), (101, 99, 111, 113), (96, 101, 113, 110), (105, 94, 108, 114), (103, 102, 115, 116), (102, 104, 117, 115), (105, 114, 118, 106), (104, 106, 118, 117), (108, 107, 119, 120), (109, 110, 122, 121), (111, 112, 124, 123), (113, 111, 123, 125), (110, 113, 125, 122), (114, 108, 120, 126), (116, 115, 127, 128), (115, 117, 127), (118, 114, 126, 129), (117, 118, 129, 127), (129, 126, 130, 131), (127, 129, 131, 128), (100, 103, 116, 112), (112, 116, 128, 124), (120, 119, 132, 133), (121, 122, 135, 134), (123, 124, 137, 136), (125, 123, 136, 138), (122, 125, 138, 135), (126, 120, 133, 139), (130, 126, 139, 140), (6, 5, 141, 142), (8, 7, 143, 144), (9, 8, 144, 145), (5, 9, 145, 141), (7, 31, 146, 143), (32, 6, 142, 147), (37, 32, 147, 148), (31, 38, 149, 146), (87, 37, 148, 150), (38, 89, 151, 149), (93, 87, 150, 152), (89, 95, 153, 151), (107, 93, 152, 154), (95, 109, 155, 153), (119, 107, 154, 156), (109, 121, 157, 155), (132, 119, 156, 158), (121, 134, 159, 157), (133, 132, 160, 161), (134, 135, 163, 162), (136, 137, 165, 164), (138, 136, 164), (135, 138, 164, 163), (139, 133, 161, 166), (140, 139, 166, 167), (132, 158, 168, 160), (159, 134, 162, 169), (160, 168, 169, 162), (160, 162, 163, 161), (161, 163, 164, 166), (164, 165, 167, 166), (158, 159, 169, 168), (156, 157, 159, 158), (154, 155, 157, 156), (152, 153, 155, 154), (150, 151, 153, 152), (148, 149, 151, 150), (146, 149, 148, 147), (142, 143, 146, 147), (141, 144, 143, 142), (141, 145, 144), (131, 130, 170, 171), (128, 131, 171, 172), (124, 128, 172, 173), (137, 124, 173, 174), (130, 140, 175, 170), (165, 137, 174, 176), (140, 167, 177, 175), (167, 165, 176, 177), (171, 170, 178, 179), (172, 171, 179, 180), (173, 172, 180, 181), (174, 173, 181, 182), (170, 175, 183, 178), (176, 174, 182, 184), (175, 177, 185, 183), (177, 176, 184, 185), (179, 178, 186, 187), (180, 179, 187, 188), (181, 180, 188, 189), (182, 181, 189, 190), (178, 183, 191, 186), (184, 182, 190, 192), (183, 185, 193, 191), (185, 184, 192, 193), (20, 21, 195, 194), (22, 23, 197, 196), (23, 24, 198, 197), (24, 20, 194, 198), (25, 22, 196, 199), (21, 26, 200, 195), (26, 43, 201, 200), (44, 25, 199, 202), (43, 65, 203, 201), (65, 70, 204, 203), (70, 44, 202, 204), (201, 203, 206, 205), (203, 204, 207, 206), (204, 202, 208, 207), (187, 209, 211, 188), (188, 211, 212, 189), (186, 210, 209, 187), (195, 200, 201, 205), (196, 208, 202, 199), (213, 214, 218, 217), (216, 215, 219, 220), (205, 221, 222, 195), (221, 214, 213, 222), (196, 223, 224, 208), (223, 215, 216, 224), (218, 214, 225, 226), (216, 220, 227, 228), (214, 221, 229, 225), (216, 228, 230, 224), (192, 190, 231, 232), (191, 193, 234, 233), (193, 192, 232, 234), (232, 231, 235, 236), (233, 234, 238, 237), (234, 232, 236, 238), (186, 191, 233, 210), (189, 212, 231, 190), (206, 239, 240, 205), (239, 209, 210, 240), (207, 241, 239, 206), (241, 211, 209, 239), (208, 242, 241, 207), (242, 212, 211, 241), (205, 240, 229, 221), (208, 224, 230, 242), (210, 243, 229, 240), (210, 233, 237, 243), (212, 244, 235, 231), (212, 242, 230, 244), (226, 225, 245, 246), (228, 227, 247, 248), (225, 229, 249, 245), (230, 228, 248, 250), (229, 243, 251, 249), (243, 237, 252, 251), (235, 244, 253, 254), (244, 230, 250, 253), (236, 254, 252, 238), (237, 238, 252), (235, 254, 236), (251, 252, 254, 253), (249, 251, 253, 250), (245, 249, 250, 248), (245, 248, 247, 246), (226, 246, 247, 227), (218, 226, 227, 220), (217, 218, 220, 219), (213, 217, 219, 215), (213, 215, 223, 222), (195, 222, 223, 196), (194, 195, 196, 197), (194, 197, 198), (267, 255, 256), (268, 262, 261), (267, 256, 257), (268, 263, 262), (267, 257, 258), (268, 264, 263), (267, 258, 259), (268, 265, 264), (267, 259, 260), (268, 266, 265), (267, 260, 255), (268, 261, 266), (255, 261, 262, 256), (256, 262, 263, 257), (257, 263, 264, 258), (258, 264, 265, 259), (259, 265, 266, 260), (260, 266, 261, 255), (274, 278, 281, 285), (278, 277, 282, 281), (277, 276, 283, 282), (275, 274, 285, 284), (280, 284, 285), (280, 282, 283), (280, 281, 282), (280, 285, 281), (284, 280, 288, 286), (275, 284, 286, 290), (280, 283, 287, 288), (283, 276, 289, 287), (286, 295, 290), (287, 289, 293), (298, 274, 275, 297), (299, 276, 277, 300), (300, 277, 278, 301), (301, 278, 274, 298), (299, 302, 289, 276), (297, 275, 290, 303), (302, 304, 293, 289), (303, 290, 295, 305), (307, 316, 315, 306), (316, 298, 297, 315), (308, 317, 318, 309), (317, 299, 300, 318), (309, 318, 319, 310), (318, 300, 301, 319), (310, 319, 316, 307), (319, 301, 298, 316), (311, 320, 317, 308), (320, 302, 299, 317), (315, 297, 303, 321), (313, 322, 320, 311), (322, 304, 302, 320), (312, 321, 323, 314), (321, 303, 305, 323), (293, 304, 326, 324), (305, 295, 325, 327), (304, 322, 328, 326), (323, 305, 327, 329), (324, 326, 327, 325), (326, 328, 329, 327), (314, 323, 329, 333), (313, 332, 328, 322), (328, 332, 333, 329), (269, 270, 335, 334), (271, 272, 337, 336), (272, 273, 338, 337), (273, 269, 334, 338), (291, 271, 336, 339), (270, 292, 340, 335), (294, 291, 339, 341), (292, 296, 342, 340), (330, 294, 341, 343), (296, 331, 344, 342), (331, 330, 343, 344), (334, 335, 346, 345), (336, 337, 348, 347), (337, 338, 349, 348), (338, 334, 345, 349), (339, 336, 347, 350), (335, 340, 351, 346), (341, 339, 350, 352), (340, 342, 353, 351), (343, 341, 352, 354), (342, 344, 355, 353), (344, 343, 354, 355), (345, 346, 357, 356), (347, 348, 358, 359), (348, 349, 360, 358), (349, 345, 356, 360), (350, 347, 359, 361), (346, 351, 362, 357), (352, 350, 361, 363), (351, 353, 364, 362), (354, 352, 363, 365), (353, 355, 366, 364), (355, 354, 365, 366), (356, 357, 368, 367), (359, 358, 369, 370), (358, 360, 371, 369), (360, 356, 367, 371), (361, 359, 370, 372), (357, 362, 373, 368), (363, 361, 372, 374), (362, 364, 375, 373), (365, 363, 374, 376), (364, 366, 377, 375), (366, 365, 376, 377), (367, 368, 378, 379), (370, 369, 381, 380), (369, 371, 382, 381), (371, 367, 379, 382), (372, 370, 380, 383), (368, 373, 384, 378), (374, 372, 383, 385), (373, 375, 386, 384), (376, 374, 385, 387), (375, 377, 388, 386), (377, 376, 387, 388), (379, 378, 389, 390), (380, 381, 392, 391), (381, 382, 393, 392), (382, 379, 390, 393), (383, 380, 391, 394), (378, 384, 395, 389), (385, 383, 394, 396), (384, 386, 397, 395), (387, 385, 396, 398), (386, 388, 399, 397), (388, 387, 398, 399), (402, 403, 400, 401), (404, 407, 406, 405), (400, 404, 405, 401), (402, 406, 407, 403), (403, 407, 404, 400), (406, 402, 410, 408), (401, 405, 409, 411), (405, 406, 408, 409), (402, 401, 411, 410), (410, 411, 412, 413), (409, 408, 415, 414), (411, 409, 414, 412), (408, 410, 413, 415), (412, 414, 415, 413), (418, 419, 416, 417), (420, 423, 422, 421), (416, 420, 421, 417), (418, 422, 423, 419), (419, 423, 420, 416), (417, 421, 422, 418), (426, 427, 424, 425), (428, 431, 430, 429), (424, 428, 429, 425), (426, 430, 431, 427), (427, 431, 428, 424), (430, 426, 434, 432), (425, 429, 433, 435), (429, 430, 432, 433), (426, 425, 435, 434), (435, 433, 432, 434), (438, 439, 436, 437), (440, 443, 442, 441), (437, 441, 442, 438), (438, 442, 443, 439), (439, 443, 440, 436), (436, 440, 445, 447), (441, 437, 446, 444), (440, 441, 444, 445), (437, 436, 447, 446), (446, 447, 448, 449), (445, 444, 451, 450), (444, 446, 449, 451), (447, 445, 450, 448), (448, 450, 453, 455), (451, 449, 454, 452), (450, 451, 452, 453), (449, 448, 455, 454), (454, 455, 456, 457), (453, 452, 459, 458), (452, 454, 457, 459), (455, 453, 458, 456), (456, 458, 461, 463), (459, 457, 462, 460), (458, 459, 460, 461), (457, 456, 463, 462), (463, 461, 460, 462), (466, 467, 464, 465), (468, 471, 470, 469), (464, 468, 469, 465), (466, 470, 471, 467), (467, 471, 468, 464), (470, 466, 474, 472), (465, 469, 473, 475), (469, 470, 472, 473), (466, 465, 475, 474), (474, 475, 476, 477), (473, 472, 479, 478), (475, 473, 478, 476), (472, 474, 477, 479), (476, 478, 479, 477), (390, 389, 480, 481), (391, 392, 483, 482), (392, 393, 484, 483), (393, 390, 481, 484), (394, 391, 482, 485), (389, 395, 486, 480), (396, 394, 485, 487), (395, 397, 488, 486), (398, 396, 487, 489), (397, 399, 490, 488), (399, 398, 489, 490), (481, 480, 491, 492), (482, 483, 494, 493), (483, 484, 495, 494), (484, 481, 492, 495), (485, 482, 493, 496), (480, 486, 497, 491), (487, 485, 496, 498), (486, 488, 499, 497), (489, 487, 498, 500), (488, 490, 501, 499), (490, 489, 500, 501), (498, 499, 501, 500), (496, 497, 499, 498), (491, 497, 496, 493), (491, 493, 494, 492), (492, 494, 495), (518, 502, 503), (518, 503, 504), (518, 504, 505), (518, 505, 506), (518, 506, 507), (518, 507, 508), (518, 508, 509), (518, 509, 502), (502, 510, 511, 503), (503, 511, 512, 504), (504, 512, 513, 505), (505, 513, 514, 506), (506, 514, 515, 507), (507, 515, 516, 508), (508, 516, 517, 509), (509, 517, 510, 502), (535, 528, 527), (535, 529, 528), (535, 530, 529), (535, 531, 530), (535, 532, 531), (535, 533, 532), (535, 534, 533), (535, 527, 534), (519, 527, 528, 520), (520, 528, 529, 521), (521, 529, 530, 522), (522, 530, 531, 523), (523, 531, 532, 524), (524, 532, 533, 525), (525, 533, 534, 526), (526, 534, 527, 519), (526, 519, 543, 536), (525, 526, 536, 537), (524, 525, 537, 538), (523, 524, 538, 539), (522, 523, 539, 540), (521, 522, 540, 541), (520, 521, 541, 542), (519, 520, 542, 543), (543, 542, 545, 544), (542, 541, 546, 545), (541, 540, 547, 546), (540, 539, 548, 547), (539, 538, 549, 548), (538, 537, 550, 549), (537, 536, 551, 550), (536, 543, 544, 551), (551, 544, 559, 552), (550, 551, 552, 553), (549, 550, 553, 554), (548, 549, 554, 555), (547, 548, 555, 556), (546, 547, 556, 557), (545, 546, 557, 558), (544, 545, 558, 559), (566, 560, 572, 568), (565, 566, 568, 569), (564, 565, 569, 570), (560, 561, 571, 572), (567, 572, 571), (567, 570, 569), (567, 569, 568), (567, 568, 572), (558, 573, 574, 559), (573, 561, 560, 574), (557, 575, 573, 558), (575, 562, 561, 573), (556, 576, 575, 557), (555, 577, 576, 556), (554, 578, 577, 555), (578, 564, 563, 577), (553, 579, 578, 554), (579, 565, 564, 578), (552, 580, 579, 553), (580, 566, 565, 579), (559, 574, 580, 552), (574, 560, 566, 580), (570, 567, 581, 582), (567, 571, 583, 581), (561, 562, 583, 571), (563, 564, 570, 582), (582, 581, 584, 585), (581, 583, 586, 584), (583, 562, 587, 586), (563, 582, 585, 588), (562, 575, 589, 587), (563, 588, 590, 577), (575, 576, 591, 589), (576, 577, 590, 591), (608, 592, 593), (609, 601, 600), (608, 593, 594), (609, 602, 601), (608, 594, 595), (609, 603, 602), (608, 595, 596), (609, 604, 603), (608, 596, 597), (609, 605, 604), (608, 597, 598), (609, 606, 605), (608, 598, 599), (609, 607, 606), (608, 599, 592), (609, 600, 607), (592, 600, 601, 593), (593, 601, 602, 594), (594, 602, 603, 595), (595, 603, 604, 596), (596, 604, 605, 597), (597, 605, 606, 598), (598, 606, 607, 599), (599, 607, 600, 592), (510, 517, 610, 617), (517, 516, 611, 610), (516, 515, 612, 611), (515, 514, 613, 612), (514, 513, 614, 613), (513, 512, 615, 614), (512, 511, 616, 615), (511, 510, 617, 616), (616, 617, 618, 619), (615, 616, 619, 620), (614, 615, 620, 621), (613, 614, 621, 622), (612, 613, 622, 623), (611, 612, 623, 624), (610, 611, 624, 625), (617, 610, 625, 618), (618, 625, 627, 634), (625, 624, 628, 627), (624, 623, 629, 628), (623, 622, 630, 629), (622, 621, 631, 630), (621, 620, 632, 631), (620, 619, 633, 632), (619, 618, 634, 633), (626, 633, 634), (626, 632, 633), (626, 631, 632), (626, 630, 631), (626, 629, 630), (626, 628, 629), (626, 627, 628), (626, 634, 627), (637, 638, 635, 636), (639, 642, 641, 640), (635, 639, 640, 636), (636, 640, 641, 637), (637, 641, 642, 638), (638, 642, 639, 635), (646, 652, 651, 645), (652, 643, 644, 651), (647, 654, 653, 648), (654, 650, 649, 653), (650, 654, 655, 657), (652, 646, 658, 656), (643, 660, 659, 644), (645, 661, 662, 646), (663, 651, 644, 659), (661, 645, 651, 663), (660, 643, 652, 664), (664, 652, 656, 665), (646, 662, 666, 658), (665, 656, 658, 666), (660, 668, 667, 659), (668, 647, 648, 667), (661, 669, 670, 662), (669, 649, 650, 670), (653, 671, 667, 648), (671, 663, 659, 667), (649, 669, 671, 653), (669, 661, 663, 671), (647, 668, 672, 654), (668, 660, 664, 672), (654, 672, 673, 655), (670, 650, 657, 674), (655, 673, 674, 657), (662, 664, 665, 666), (662, 670, 672, 664), (672, 670, 674, 673), (687, 675, 676), (688, 682, 681), (687, 676, 677), (688, 683, 682), (687, 677, 678), (688, 684, 683), (687, 678, 679), (688, 685, 684), (687, 679, 680), (688, 686, 685), (687, 680, 675), (688, 681, 686), (675, 681, 682, 676), (676, 682, 683, 677), (677, 683, 684, 678), (678, 684, 685, 679), (679, 685, 686, 680), (680, 686, 681, 675), (689, 693, 694, 690), (691, 695, 696, 692), (697, 699, 700, 698), (698, 700, 701, 703), (699, 697, 704, 702), (700, 699, 702, 701), (697, 698, 703, 704), (701, 702, 704, 703), (692, 706, 705, 691), (708, 696, 695, 707), (706, 710, 709, 705), (710, 689, 690, 709), (693, 712, 711, 694), (712, 708, 707, 711), (708, 712, 710, 706), (708, 706, 714, 713), (696, 708, 713, 715), (706, 692, 716, 714), (692, 696, 715, 716), (710, 712, 717, 718), (712, 693, 719, 717), (689, 710, 718, 720), (693, 689, 720, 719), (714, 716, 715, 713), (718, 717, 719, 720), (723, 724, 721, 722), (725, 728, 727, 726), (721, 730, 729, 722), (730, 725, 726, 729), (722, 729, 731, 723), (729, 726, 727, 731), (723, 731, 732, 724), (731, 727, 728, 732), (724, 732, 730, 721), (732, 728, 725, 730), (735, 736, 733, 734), (737, 740, 739, 738), (733, 737, 738, 734), (734, 738, 739, 735), (735, 739, 740, 736), (736, 740, 737, 733), (745, 741, 744, 748), (746, 742, 741, 745), (747, 743, 742, 746), (748, 744, 743, 747), (744, 741, 742, 743), (746, 745, 748, 747), (749, 757, 758, 750), (750, 758, 759, 751), (751, 759, 760, 752), (752, 760, 761, 753), (753, 761, 762, 754), (754, 762, 763, 755), (755, 763, 764, 756), (756, 764, 757, 749), (756, 749, 772, 765), (755, 756, 765, 766), (754, 755, 766, 767), (753, 754, 767, 768), (752, 753, 768, 769), (751, 752, 769, 770), (750, 751, 770, 771), (749, 750, 771, 772), (772, 771, 774, 773), (771, 770, 775, 774), (770, 769, 776, 775), (769, 768, 777, 776), (768, 767, 778, 777), (767, 766, 779, 778), (766, 765, 780, 779), (765, 772, 773, 780), (780, 773, 788, 781), (779, 780, 781, 782), (778, 779, 782, 783), (777, 778, 783, 784), (776, 777, 784, 785), (775, 776, 785, 786), (774, 775, 786, 787), (773, 774, 787, 788), (788, 787, 790, 789), (787, 786, 791, 790), (786, 785, 792, 791), (785, 784, 793, 792), (784, 783, 794, 793), (783, 782, 795, 794), (782, 781, 796, 795), (781, 788, 789, 796), (796, 789, 804, 797), (795, 796, 797, 798), (794, 795, 798, 799), (793, 794, 799, 800), (792, 793, 800, 801), (791, 792, 801, 802), (790, 791, 802, 803), (789, 790, 803, 804), (804, 803, 806, 805), (803, 802, 807, 806), (802, 801, 808, 807), (801, 800, 809, 808), (800, 799, 810, 809), (799, 798, 811, 810), (798, 797, 812, 811), (797, 804, 805, 812), (812, 805, 820, 813), (811, 812, 813, 814), (810, 811, 814, 815), (809, 810, 815, 816), (808, 809, 816, 817), (807, 808, 817, 818), (806, 807, 818, 819), (805, 806, 819, 820), (820, 819, 822, 821), (819, 818, 823, 822), (818, 817, 824, 823), (817, 816, 825, 824), (816, 815, 826, 825), (815, 814, 827, 826), (814, 813, 828, 827), (813, 820, 821, 828), (828, 821, 836, 829), (827, 828, 829, 830), (826, 827, 830, 831), (825, 826, 831, 832), (824, 825, 832, 833), (823, 824, 833, 834), (822, 823, 834, 835), (821, 822, 835, 836), (757, 764, 837, 844), (764, 763, 838, 837), (763, 762, 839, 838), (762, 761, 840, 839), (761, 760, 841, 840), (760, 759, 842, 841), (759, 758, 843, 842), (758, 757, 844, 843), (843, 844, 845, 846), (842, 843, 846, 847), (841, 842, 847, 848), (840, 841, 848, 849), (839, 840, 849, 850), (838, 839, 850, 851), (837, 838, 851, 852), (844, 837, 852, 845), (845, 852, 853, 860), (852, 851, 854, 853), (851, 850, 855, 854), (850, 849, 856, 855), (849, 848, 857, 856), (848, 847, 858, 857), (847, 846, 859, 858), (846, 845, 860, 859), (859, 860, 861, 862), (858, 859, 862, 863), (857, 858, 863, 864), (856, 857, 864, 865), (855, 856, 865, 866), (854, 855, 866, 867), (853, 854, 867, 868), (860, 853, 868, 861), (861, 868, 869, 876), (868, 867, 870, 869), (867, 866, 871, 870), (866, 865, 872, 871), (865, 864, 873, 872), (864, 863, 874, 873), (863, 862, 875, 874), (862, 861, 876, 875), (875, 876, 877, 878), (874, 875, 878, 879), (873, 874, 879, 880), (872, 873, 880, 881), (871, 872, 881, 882), (870, 871, 882, 883), (869, 870, 883, 884), (876, 869, 884, 877), (877, 884, 885, 892), (884, 883, 886, 885), (883, 882, 887, 886), (882, 881, 888, 887), (881, 880, 889, 888), (880, 879, 890, 889), (879, 878, 891, 890), (878, 877, 892, 891), (895, 896, 893, 894), (897, 900, 899, 898), (893, 897, 898, 894), (894, 898, 899, 895), (895, 899, 900, 896), (896, 900, 897, 893), (915, 927, 925, 911), (927, 913, 909, 925), (907, 923, 927, 915), (923, 903, 913, 927), (916, 928, 924, 908), (928, 914, 904, 924), (912, 926, 928, 916), (926, 910, 914, 928), (919, 929, 921, 906), (929, 917, 902, 921), (911, 925, 929, 919), (925, 909, 917, 929), (920, 930, 926, 912), (930, 918, 910, 926), (905, 922, 930, 920), (922, 901, 918, 930), (914, 937, 932, 904), (937, 913, 903, 932), (910, 935, 937, 914), (935, 909, 913, 937), (916, 938, 936, 912), (938, 915, 911, 936), (908, 934, 938, 916), (934, 907, 915, 938), (918, 939, 935, 910), (939, 917, 909, 935), (901, 931, 939, 918), (931, 902, 917, 939), (920, 940, 933, 905), (940, 919, 906, 933), (912, 936, 940, 920), (936, 911, 919, 940), (922, 941, 931, 901), (941, 921, 902, 931), (905, 933, 941, 922), (933, 906, 921, 941), (923, 942, 932, 903), (942, 924, 904, 932), (907, 934, 942, 923), (934, 908, 924, 942), (269, 944, 943, 270), (944, 307, 306, 943), (271, 945, 946, 272), (945, 308, 309, 946), (272, 946, 947, 273), (946, 309, 310, 947), (273, 947, 944, 269), (947, 310, 307, 944), (291, 948, 945, 271), (948, 311, 308, 945), (270, 943, 949, 292), (294, 950, 948, 291), (950, 313, 311, 948), (292, 949, 951, 296), (949, 312, 314, 951), (313, 950, 952, 332), (950, 294, 330, 952), (296, 951, 953, 331), (951, 314, 333, 953), (331, 953, 952, 330), (953, 333, 332, 952), (949, 943, 955, 954), (312, 949, 954, 958), (943, 306, 959, 955), (315, 321, 956, 957), (321, 312, 958, 956), (306, 315, 957, 959), (959, 957, 956, 958), (955, 959, 958, 954), (964, 960, 961, 965), (960, 962, 963, 961), (964, 965, 966, 967), (965, 961, 970, 966), (960, 964, 967, 971), (963, 962, 969, 968), (961, 963, 968, 970), (962, 960, 971, 969), (970, 971, 967, 966), (968, 969, 971, 970), (974, 975, 972, 973), (972, 976, 977, 973), (973, 977, 978, 974), (974, 978, 979, 975), (975, 979, 976, 972), (976, 979, 980, 983), (979, 978, 981, 980), (978, 977, 982, 981), (977, 976, 983, 982), (982, 983, 984, 985), (981, 982, 985, 986), (980, 981, 986, 987), (983, 980, 987, 984), (984, 987, 986, 985), (1004, 988, 989), (1005, 997, 996), (1004, 989, 990), (1005, 998, 997), (1004, 990, 991), (1005, 999, 998), (1004, 991, 992), (1005, 1000, 999), (1004, 992, 993), (1005, 1001, 1000), (1004, 993, 994), (1005, 1002, 1001), (1004, 994, 995), (1005, 1003, 1002), (1004, 995, 988), (1005, 996, 1003), (988, 996, 997, 989), (989, 997, 998, 990), (990, 998, 999, 991), (991, 999, 1000, 992), (992, 1000, 1001, 993), (993, 1001, 1002, 994), (994, 1002, 1003, 995), (995, 1003, 996, 988), (1016, 1008, 1015, 1023), (1017, 1009, 1008, 1016), (1018, 1010, 1009, 1017), (1019, 1011, 1010, 1018), (1020, 1012, 1011, 1019), (1021, 1013, 1012, 1020), (1022, 1014, 1013, 1021), (1023, 1015, 1014, 1022), (1006, 1015, 1008), (1007, 1016, 1023), (1006, 1008, 1009), (1007, 1017, 1016), (1006, 1009, 1010), (1007, 1018, 1017), (1006, 1010, 1011), (1007, 1019, 1018), (1006, 1011, 1012), (1007, 1020, 1019), (1006, 1012, 1013), (1007, 1021, 1020), (1006, 1013, 1014), (1007, 1022, 1021), (1006, 1014, 1015), (1007, 1023, 1022)])
me_cube.polygons.foreach_set('use_smooth', [True] * 1017)
me_cube.polygons.foreach_set('material_index', [0, 0, 0, 0, 0, 0, 0, 0, 0, 0, 0, 0, 0, 0, 0, 0, 0, 0, 0, 0, 0, 0, 0, 0, 0, 0, 0, 0, 0, 0, 0, 0, 0, 0, 0, 0, 0, 0, 0, 0, 0, 0, 0, 0, 0, 0, 0, 0, 0, 0, 0, 0, 0, 0, 0, 0, 0, 0, 0, 0, 0, 0, 0, 0, 0, 0, 0, 0, 0, 0, 0, 0, 0, 0, 0, 0, 0, 0, 0, 0, 0, 0, 0, 0, 0, 0, 0, 0, 0, 0, 0, 0, 0, 0, 0, 0, 0, 0, 0, 0, 0, 0, 0, 0, 0, 0, 0, 0, 0, 0, 0, 0, 0, 0, 0, 0, 0, 0, 0, 0, 0, 0, 0, 0, 0, 0, 0, 0, 0, 0, 0, 0, 0, 0, 0, 0, 0, 0, 0, 0, 0, 0, 0, 0, 0, 0, 0, 0, 0, 0, 0, 0, 0, 0, 0, 0, 0, 0, 0, 0, 0, 0, 0, 0, 0, 0, 0, 0, 0, 0, 0, 0, 0, 0, 0, 0, 0, 0, 0, 0, 0, 0, 0, 0, 0, 0, 0, 0, 0, 0, 0, 0, 0, 0, 0, 0, 0, 0, 0, 0, 0, 0, 0, 0, 0, 0, 0, 0, 0, 0, 0, 0, 0, 0, 0, 0, 0, 0, 0, 0, 0, 0, 0, 0, 0, 0, 0, 0, 0, 0, 0, 0, 0, 0, 0, 0, 0, 0, 0, 0, 0, 0, 0, 0, 0, 0, 0, 0, 0, 0, 0, 0, 0, 0, 0, 0, 0, 0, 0, 0, 1, 1, 1, 1, 1, 1, 1, 1, 1, 1, 1, 1, 1, 1, 1, 1, 1, 1, 1, 1, 1, 1, 1, 1, 1, 1, 1, 1, 1, 1, 1, 1, 1, 1, 1, 1, 1, 1, 1, 1, 1, 1, 1, 1, 1, 1, 1, 1, 1, 1, 1, 1, 1, 1, 1, 1, 1, 1, 1, 1, 1, 1, 1, 1, 1, 1, 1, 1, 1, 1, 1, 1, 1, 1, 1, 1, 1, 1, 1, 1, 1, 1, 1, 1, 1, 1, 0, 0, 0, 0, 0, 0, 0, 0, 0, 0, 0, 0, 0, 0, 0, 0, 0, 0, 0, 0, 0, 0, 0, 0, 0, 0, 0, 0, 0, 0, 0, 0, 0, 0, 0, 0, 0, 0, 0, 0, 0, 0, 0, 0, 1, 1, 1, 1, 1, 1, 1, 1, 1, 1, 1, 1, 1, 1, 1, 1, 1, 1, 1, 1, 1, 1, 1, 1, 1, 1, 1, 1, 1, 1, 1, 1, 1, 1, 1, 1, 1, 1, 1, 1, 1, 1, 1, 1, 1, 1, 1, 1, 1, 1, 1, 1, 1, 1, 1, 1, 1, 1, 1, 1, 1, 1, 1, 1, 1, 1, 1, 1, 1, 1, 0, 0, 0, 0, 0, 0, 0, 0, 0, 0, 0, 1, 1, 1, 1, 1, 1, 1, 1, 1, 1, 1, 1, 1, 1, 1, 1, 1, 1, 1, 1, 1, 1, 1, 1, 1, 1, 1, 1, 1, 1, 1, 1, 1, 1, 1, 1, 1, 1, 1, 1, 1, 1, 1, 1, 1, 1, 1, 1, 1, 1, 1, 1, 1, 1, 1, 1, 1, 1, 1, 1, 1, 1, 1, 1, 1, 1, 1, 1, 1, 1, 1, 1, 1, 1, 1, 1, 1, 1, 1, 1, 1, 1, 1, 1, 1, 1, 1, 1, 1, 1, 1, 1, 1, 1, 1, 1, 1, 1, 1, 1, 1, 1, 1, 1, 1, 1, 1, 1, 1, 1, 1, 1, 1, 1, 1, 1, 1, 1, 1, 1, 1, 1, 1, 1, 1, 1, 1, 1, 1, 1, 1, 1, 1, 1, 1, 1, 1, 1, 1, 1, 1, 1, 1, 1, 1, 1, 1, 1, 1, 1, 1, 1, 1, 1, 1, 1, 1, 1, 1, 1, 1, 1, 1, 1, 1, 1, 1, 1, 1, 1, 1, 1, 1, 1, 1, 1, 1, 1, 1, 1, 1, 1, 1, 1, 1, 1, 1, 1, 1, 1, 1, 1, 1, 1, 1, 1, 1, 1, 1, 1, 1, 1, 1, 1, 1, 1, 1, 1, 1, 1, 1, 1, 1, 1, 1, 1, 1, 1, 1, 1, 1, 1, 1, 1, 1, 1, 1, 1, 1, 1, 1, 1, 1, 1, 1, 1, 1, 1, 1, 1, 1, 1, 1, 1, 1, 1, 1, 1, 1, 1, 1, 1, 1, 1, 1, 1, 1, 1, 1, 1, 1, 1, 1, 2, 2, 2, 2, 2, 2, 2, 2, 2, 2, 2, 2, 2, 2, 2, 2, 2, 2, 2, 2, 2, 2, 2, 2, 2, 2, 2, 2, 2, 2, 2, 2, 3, 3, 3, 3, 3, 3, 3, 3, 3, 3, 3, 3, 3, 3, 3, 3, 3, 3, 3, 3, 3, 3, 3, 3, 3, 3, 3, 3, 3, 3, 3, 3, 3, 3, 3, 3, 3, 3, 3, 3, 3, 3, 3, 3, 3, 3, 3, 3, 2, 2, 2, 2, 2, 2, 2, 2, 2, 2, 2, 2, 2, 2, 2, 2, 3, 3, 3, 3, 3, 3, 3, 3, 3, 3, 3, 3, 3, 3, 3, 3, 3, 3, 3, 3, 3, 3, 3, 3, 3, 3, 3, 3, 3, 3, 3, 3, 3, 3, 3, 3, 3, 3, 3, 3, 2, 2, 2, 2, 2, 2, 0, 0, 0, 0, 4, 4, 4, 4, 0, 0, 0, 0, 4, 4, 4, 4, 4, 0, 4, 0, 4, 0, 4, 0, 4, 0, 4, 0, 4, 0, 4, 0, 4, 0, 4, 0, 0, 4, 0, 4, 1, 1, 1, 1, 1, 1, 1, 1, 1, 1, 1, 1, 1, 1, 1, 1, 1, 1, 1, 1, 1, 1, 1, 1, 1, 1, 1, 1, 1, 2, 2, 2, 2, 2, 2, 2, 2, 2, 2, 2, 2, 2, 2, 2, 2, 2, 2, 2, 2, 2, 2, 2, 2, 2, 2, 2, 2, 2, 2, 2, 2, 2, 2, 2, 2, 2, 2, 2, 2, 2, 2, 2, 2, 2, 2, 2, 2, 2, 2, 2, 2, 2, 2, 2, 2, 2, 2, 2, 2, 2, 2, 2, 2, 2, 2, 2, 2, 2, 2, 2, 2])
me_cube.materials.append(mat_material)
me_cube.materials.append(mat_material_001)
me_cube.materials.append(mat_material_002)
me_cube.materials.append(mat_material_003)
me_cube.materials.append(mat_material_004)
me_cube.use_remesh_preserve_volume = False
me_cube.use_remesh_preserve_attributes = False
me_cube.use_mirror_vertex_groups = False
me_cube.update()
arm_armature = bpy.data.armatures.new('Armature')  # bones are not reproduced

# ---- objects
ob_armature = bpy.data.objects.new('Armature', arm_armature)
ob_cube = bpy.data.objects.new('Cube', me_cube)
ob_lamp = bpy.data.objects.new('Lamp', light_spot)
ob_camera = bpy.data.objects.new('Camera', cam_camera)

# ---- transforms, parenting, visibility, modifiers, constraints
ob_armature.location = (-4.84, -0.5033, 0.05609)
ob_armature.lock_rotations_4d = False
ob_armature.empty_display_type = 'ARROWS'
ob_armature.show_in_front = True
ob_armature.lineart.crease_threshold = 0.0
ob_cube.location = (0.0, 0.0, 0.0)
ob_cube.lock_rotations_4d = False
ob_cube.empty_display_type = 'ARROWS'
ob_cube.color = (0.0, 0.0, 0.0, 1.0)
ob_cube.lineart.crease_threshold = 0.0
_vg = ob_cube.vertex_groups.new(name='Stock')
_vg.add([0, 1, 2, 3, 4, 5, 6, 7, 8, 9, 10, 11, 12, 13, 14, 15, 16, 17, 18, 19, 20, 21, 22, 23, 24, 25, 26, 27, 28, 29, 30, 31, 32, 33, 34, 35, 36, 37, 38, 39, 40, 41, 42, 43, 44, 45, 46, 47, 48, 49, 50, 51, 52, 53, 54, 55, 56, 57, 58, 59, 60, 61, 62, 63, 64, 65, 66, 67, 68, 69, 70, 71, 72, 73, 74, 75, 76, 77, 78, 79, 80, 81, 82, 83, 84, 85, 86, 87, 88, 89, 90, 91, 92, 93, 94, 95, 96, 97, 98, 99, 100, 101, 102, 103, 104, 105, 106, 107, 108, 109, 110, 111, 112, 113, 114, 115, 116, 117, 118, 119, 120, 121, 122, 123, 124, 125, 126, 127, 128, 129, 130, 131, 132, 133, 134, 135, 136, 137, 138, 139, 140, 141, 142, 143, 144, 145, 146, 147, 148, 149, 150, 151, 152, 153, 154, 155, 156, 157, 158, 159, 160, 161, 162, 163, 164, 165, 166, 167, 168, 169, 170, 171, 172, 173, 174, 175, 176, 177, 178, 179, 180, 181, 182, 183, 184, 185, 186, 187, 188, 189, 190, 191, 192, 193, 194, 195, 196, 197, 198, 199, 200, 201, 202, 203, 204, 205, 206, 207, 208, 209, 210, 211, 212, 213, 214, 215, 216, 217, 218, 219, 220, 221, 222, 223, 224, 225, 226, 227, 228, 229, 230, 231, 232, 233, 234, 235, 236, 237, 238, 239, 240, 241, 242, 243, 244, 245, 246, 247, 248, 249, 250, 251, 252, 253, 254], 1.0, 'REPLACE')
_vg = ob_cube.vertex_groups.new(name='Receiver')
_vg.add([269, 270, 271, 272, 273, 274, 275, 276, 277, 278, 279, 280, 281, 282, 283, 284, 285, 286, 287, 288, 289, 290, 291, 292, 293, 294, 295, 296, 297, 298, 299, 300, 301, 302, 303, 304, 305, 306, 307, 308, 309, 310, 311, 312, 313, 314, 315, 316, 317, 318, 319, 320, 321, 322, 323, 324, 325, 326, 327, 328, 329, 330, 331, 332, 333, 334, 335, 336, 337, 338, 339, 340, 341, 342, 343, 344, 345, 346, 347, 348, 349, 350, 351, 352, 353, 354, 355, 356, 357, 358, 359, 360, 361, 362, 363, 364, 365, 366, 367, 368, 369, 370, 371, 372, 373, 374, 375, 376, 377, 378, 379, 380, 381, 382, 383, 384, 385, 386, 387, 388, 389, 390, 391, 392, 393, 394, 395, 396, 397, 398, 399, 480, 481, 482, 483, 484, 485, 486, 487, 488, 489, 490, 491, 492, 493, 494, 495, 496, 497, 498, 499, 500, 501, 943, 944, 945, 946, 947, 948, 949, 950, 951, 952, 953], 1.0, 'REPLACE')
_vg = ob_cube.vertex_groups.new(name='Bolt')
_vg.add([960, 961, 962, 963, 964, 965, 966, 967, 968, 969, 970, 971, 972, 973, 974, 975, 976, 977, 978, 979, 980, 981, 982, 983, 984, 985, 986, 987], 1.0, 'REPLACE')
_m = ob_cube.modifiers.new('Armature', 'ARMATURE')
_m.object = ob_armature
ob_lamp.location = (4.076, 1.005, 5.904)
ob_lamp.rotation_euler = (0.6503, 0.05522, 1.866)
ob_lamp.lock_rotations_4d = False
ob_lamp.empty_display_type = 'ARROWS'
ob_lamp.color = (0.0, 0.0, 0.0, 0.0)
ob_lamp.lineart.crease_threshold = 0.0
ob_camera.location = (7.481, -6.508, 5.344)
ob_camera.rotation_euler = (1.109, 0.01082, 0.8149)
ob_camera.lock_rotations_4d = False
ob_camera.empty_display_type = 'ARROWS'
ob_camera.color = (0.0, 0.0, 0.0, 0.0)
ob_camera.display_type = 'WIRE'
ob_camera.lineart.crease_threshold = 0.0

# ---- collection membership
col_collection_1.objects.link(ob_armature)
col_collection_1.objects.link(ob_cube)
col_collection_1.objects.link(ob_lamp)
col_collection_1.objects.link(ob_camera)

# ---- scene / render settings (as saved in the file)
scene.camera = ob_camera
scene.frame_start = 1; scene.frame_end = 6; scene.frame_set(1)
scene.render.engine = 'BLENDER_EEVEE_NEXT'
scene.render.image_settings.file_format = 'JPEG'
scene.render.image_settings.color_mode = 'RGB'
scene.render.image_settings.compression = 90
scene.render.resolution_x = 800
scene.render.resolution_y = 600
scene.render.pixel_aspect_x = 100.0
scene.render.pixel_aspect_y = 100.0
scene.render.fps = 25
scene.render.dither_intensity = 0.0
scene.render.use_compositing = False
scene.render.use_sequencer = False
scene.render.bake_margin = 2
scene.render.bake_bias = 0.0
scene.render.use_stamp_time = False
scene.render.use_stamp_date = False
scene.render.use_stamp_frame = False
scene.render.use_stamp_camera = False
scene.render.use_stamp_scene = False
scene.render.use_stamp_filename = False
scene.render.use_stamp_render_time = False
scene.render.stamp_font_size = 0
scene.cycles.use_denoising = False
scene.cycles.samples = 10
scene.cycles.sampling_pattern = 'TABULATED_SOBOL'
scene.cycles.light_sampling_threshold = 0.0
scene.cycles.use_adaptive_sampling = False
scene.cycles.use_light_tree = False
scene.cycles.blur_glossy = 0.0
scene.cycles.volume_bounces = 1
scene.cycles.pixel_filter_type = 'GAUSSIAN'
scene.cycles.sample_clamp_indirect = 0.0
scene.view_settings.view_transform = 'Raw'
bpy.context.view_layer.update()
